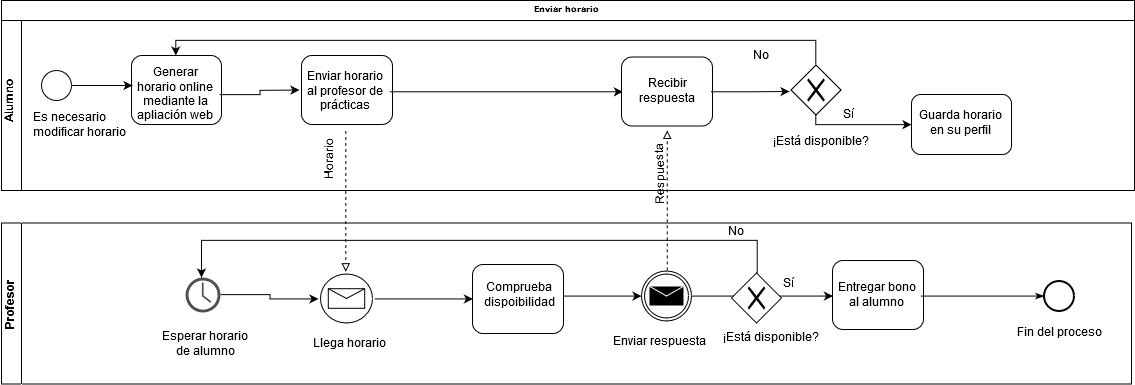

The diagram above was exported from draw.io. Its source (the exported page's mxGraphModel, read from the mxfile embedded in the PNG):
<mxGraphModel dx="1220" dy="613" grid="1" gridSize="10" guides="1" tooltips="1" connect="1" arrows="1" fold="1" page="1" pageScale="1" pageWidth="1100" pageHeight="850" background="#ffffff" math="0" shadow="0">
  <root>
    <mxCell id="0" />
    <mxCell id="1" parent="0" />
    <mxCell id="2b4e8129b02d487f-1" value="Enviar horario" style="swimlane;html=1;childLayout=stackLayout;horizontal=1;startSize=20;horizontalStack=0;rounded=0;shadow=0;labelBackgroundColor=none;strokeColor=#000000;strokeWidth=1;fillColor=#ffffff;fontFamily=Verdana;fontSize=8;fontColor=#000000;align=center;" parent="1" vertex="1">
      <mxGeometry x="180" y="40" width="1133" height="190" as="geometry" />
    </mxCell>
    <mxCell id="2b4e8129b02d487f-2" value="" style="swimlane;html=1;startSize=20;horizontal=0;" parent="2b4e8129b02d487f-1" vertex="1">
      <mxGeometry y="20" width="1133" height="170" as="geometry" />
    </mxCell>
    <mxCell id="2b4e8129b02d487f-7" value="" style="rounded=1;whiteSpace=wrap;html=1;shadow=0;labelBackgroundColor=none;strokeColor=#000000;strokeWidth=1;fillColor=#ffffff;fontFamily=Verdana;fontSize=8;fontColor=#000000;align=center;" parent="2b4e8129b02d487f-2" vertex="1">
      <mxGeometry x="130" y="35" width="90" height="69" as="geometry" />
    </mxCell>
    <mxCell id="WWj5Ezq4ouxZRg_vY-ji-2" value="" style="edgeStyle=orthogonalEdgeStyle;rounded=0;orthogonalLoop=1;jettySize=auto;html=1;" parent="2b4e8129b02d487f-2" source="YuflgJRQoO6ENukYpwJO-21" edge="1">
      <mxGeometry relative="1" as="geometry">
        <mxPoint x="298" y="69.5" as="targetPoint" />
      </mxGeometry>
    </mxCell>
    <mxCell id="YuflgJRQoO6ENukYpwJO-21" value="Generar horario online mediante la apliación web" style="text;html=1;strokeColor=none;fillColor=none;align=center;verticalAlign=middle;whiteSpace=wrap;rounded=0;" parent="2b4e8129b02d487f-2" vertex="1">
      <mxGeometry x="130" y="35" width="88" height="79" as="geometry" />
    </mxCell>
    <mxCell id="F2hgta8ROKvKX4Zt6h2e-19" value="" style="ellipse;whiteSpace=wrap;html=1;rounded=0;shadow=0;labelBackgroundColor=none;strokeColor=#000000;strokeWidth=1;fillColor=#ffffff;fontFamily=Verdana;fontSize=8;fontColor=#000000;align=center;" parent="2b4e8129b02d487f-2" vertex="1">
      <mxGeometry x="40" y="50" width="30" height="30" as="geometry" />
    </mxCell>
    <mxCell id="F2hgta8ROKvKX4Zt6h2e-23" value="&lt;div&gt;Es necesario&lt;/div&gt;&lt;div&gt;modificar horario&lt;br&gt;&lt;/div&gt;" style="text;html=1;resizable=0;points=[];autosize=1;align=left;verticalAlign=top;spacingTop=-4;" parent="2b4e8129b02d487f-2" vertex="1">
      <mxGeometry x="30" y="89" width="110" height="30" as="geometry" />
    </mxCell>
    <mxCell id="F2hgta8ROKvKX4Zt6h2e-26" value="" style="endArrow=classic;html=1;strokeColor=#000000;exitX=1;exitY=0.5;exitDx=0;exitDy=0;" parent="2b4e8129b02d487f-2" edge="1">
      <mxGeometry width="50" height="50" relative="1" as="geometry">
        <mxPoint x="70" y="65" as="sourcePoint" />
        <mxPoint x="131" y="65" as="targetPoint" />
      </mxGeometry>
    </mxCell>
    <mxCell id="WWj5Ezq4ouxZRg_vY-ji-3" value="" style="rounded=1;whiteSpace=wrap;html=1;shadow=0;labelBackgroundColor=none;strokeColor=#000000;strokeWidth=1;fillColor=#ffffff;fontFamily=Verdana;fontSize=8;fontColor=#000000;align=center;" parent="2b4e8129b02d487f-2" vertex="1">
      <mxGeometry x="300" y="35" width="91" height="69" as="geometry" />
    </mxCell>
    <mxCell id="WWj5Ezq4ouxZRg_vY-ji-27" value="" style="edgeStyle=orthogonalEdgeStyle;rounded=0;orthogonalLoop=1;jettySize=auto;html=1;entryX=0;entryY=0.5;entryDx=0;entryDy=0;" parent="2b4e8129b02d487f-2" source="WWj5Ezq4ouxZRg_vY-ji-4" target="WWj5Ezq4ouxZRg_vY-ji-32" edge="1">
      <mxGeometry relative="1" as="geometry">
        <mxPoint x="468" y="71" as="targetPoint" />
      </mxGeometry>
    </mxCell>
    <mxCell id="WWj5Ezq4ouxZRg_vY-ji-4" value="Enviar horario al profesor de prácticas" style="text;html=1;strokeColor=none;fillColor=none;align=center;verticalAlign=middle;whiteSpace=wrap;rounded=0;" parent="2b4e8129b02d487f-2" vertex="1">
      <mxGeometry x="300" y="31.5" width="88" height="79" as="geometry" />
    </mxCell>
    <mxCell id="WWj5Ezq4ouxZRg_vY-ji-30" value="" style="rounded=1;whiteSpace=wrap;html=1;shadow=0;labelBackgroundColor=none;strokeColor=#000000;strokeWidth=1;fillColor=#ffffff;fontFamily=Verdana;fontSize=8;fontColor=#000000;align=center;" parent="2b4e8129b02d487f-2" vertex="1">
      <mxGeometry x="620" y="36.5" width="91" height="69" as="geometry" />
    </mxCell>
    <mxCell id="WWj5Ezq4ouxZRg_vY-ji-34" value="" style="edgeStyle=orthogonalEdgeStyle;rounded=0;orthogonalLoop=1;jettySize=auto;html=1;" parent="2b4e8129b02d487f-2" source="WWj5Ezq4ouxZRg_vY-ji-32" edge="1">
      <mxGeometry relative="1" as="geometry">
        <mxPoint x="788" y="71" as="targetPoint" />
      </mxGeometry>
    </mxCell>
    <mxCell id="WWj5Ezq4ouxZRg_vY-ji-32" value="Recibir respuesta" style="text;html=1;strokeColor=none;fillColor=none;align=center;verticalAlign=middle;whiteSpace=wrap;rounded=0;" parent="2b4e8129b02d487f-2" vertex="1">
      <mxGeometry x="621.5" y="31.5" width="88" height="79" as="geometry" />
    </mxCell>
    <mxCell id="WWj5Ezq4ouxZRg_vY-ji-62" value="Horario" style="text;html=1;resizable=0;points=[];autosize=1;align=left;verticalAlign=top;spacingTop=-4;direction=west;rotation=-91;" parent="2b4e8129b02d487f-2" vertex="1">
      <mxGeometry x="300" y="120.5" width="60" height="20" as="geometry" />
    </mxCell>
    <mxCell id="WWj5Ezq4ouxZRg_vY-ji-78" value="" style="shape=mxgraph.bpmn.shape;html=1;verticalLabelPosition=bottom;labelBackgroundColor=#ffffff;verticalAlign=top;align=center;perimeter=rhombusPerimeter;background=gateway;outlineConnect=0;outline=none;symbol=exclusiveGw;strokeColor=#000000;fillColor=#FFFFFF;gradientColor=none;" parent="2b4e8129b02d487f-2" vertex="1">
      <mxGeometry x="789.5" y="44.5" width="50" height="50" as="geometry" />
    </mxCell>
    <mxCell id="WWj5Ezq4ouxZRg_vY-ji-79" value="¡Está disponible?" style="text;html=1;resizable=0;points=[];autosize=1;align=left;verticalAlign=top;spacingTop=-4;" parent="2b4e8129b02d487f-2" vertex="1">
      <mxGeometry x="770" y="112.5" width="110" height="20" as="geometry" />
    </mxCell>
    <mxCell id="WWj5Ezq4ouxZRg_vY-ji-80" value="Guarda horario en su perfil" style="shape=ext;rounded=1;html=1;whiteSpace=wrap;strokeColor=#000000;fillColor=#FFFFFF;gradientColor=none;" parent="2b4e8129b02d487f-2" vertex="1">
      <mxGeometry x="910" y="74" width="100" height="60" as="geometry" />
    </mxCell>
    <mxCell id="WWj5Ezq4ouxZRg_vY-ji-81" value="" style="edgeStyle=orthogonalEdgeStyle;rounded=0;orthogonalLoop=1;jettySize=auto;html=1;exitX=0.5;exitY=1;exitDx=0;exitDy=0;" parent="2b4e8129b02d487f-2" source="WWj5Ezq4ouxZRg_vY-ji-78" edge="1">
      <mxGeometry relative="1" as="geometry">
        <mxPoint x="839.5" y="108.26470588235293" as="sourcePoint" />
        <mxPoint x="910" y="104" as="targetPoint" />
        <Array as="points">
          <mxPoint x="814" y="104" />
        </Array>
      </mxGeometry>
    </mxCell>
    <mxCell id="WWj5Ezq4ouxZRg_vY-ji-82" value="" style="edgeStyle=orthogonalEdgeStyle;rounded=0;orthogonalLoop=1;jettySize=auto;html=1;exitX=0.5;exitY=0;exitDx=0;exitDy=0;" parent="2b4e8129b02d487f-2" source="WWj5Ezq4ouxZRg_vY-ji-78" target="YuflgJRQoO6ENukYpwJO-21" edge="1">
      <mxGeometry relative="1" as="geometry">
        <mxPoint x="815" y="21.67647058823536" as="sourcePoint" />
        <mxPoint x="964.4117647058824" y="31.08823529411768" as="targetPoint" />
        <Array as="points">
          <mxPoint x="814" y="31" />
          <mxPoint x="814" y="20" />
          <mxPoint x="174" y="20" />
        </Array>
      </mxGeometry>
    </mxCell>
    <mxCell id="WWj5Ezq4ouxZRg_vY-ji-86" value="&lt;div&gt;Respuesta&lt;br&gt;&lt;/div&gt;" style="text;html=1;resizable=0;points=[];autosize=1;align=left;verticalAlign=top;spacingTop=-4;direction=west;rotation=-91;" parent="2b4e8129b02d487f-2" vertex="1">
      <mxGeometry x="620" y="135.5" width="80" height="20" as="geometry" />
    </mxCell>
    <mxCell id="WWj5Ezq4ouxZRg_vY-ji-92" value="Alumno" style="text;html=1;resizable=0;points=[];autosize=1;align=left;verticalAlign=top;spacingTop=-4;direction=west;rotation=-91;rounded=0;fontStyle=1" parent="2b4e8129b02d487f-2" vertex="1">
      <mxGeometry x="-20" y="64" width="60" height="20" as="geometry" />
    </mxCell>
    <mxCell id="fHVe6pJ23SzeOGUB1rfy-5" value="Sí" style="text;html=1;resizable=0;points=[];autosize=1;align=left;verticalAlign=top;spacingTop=-4;" vertex="1" parent="2b4e8129b02d487f-2">
      <mxGeometry x="839.5" y="85.5" width="30" height="20" as="geometry" />
    </mxCell>
    <mxCell id="fHVe6pJ23SzeOGUB1rfy-6" value="No" style="text;html=1;resizable=0;points=[];autosize=1;align=left;verticalAlign=top;spacingTop=-4;" vertex="1" parent="2b4e8129b02d487f-2">
      <mxGeometry x="750" y="26.5" width="30" height="20" as="geometry" />
    </mxCell>
    <mxCell id="WWj5Ezq4ouxZRg_vY-ji-39" value="&lt;div&gt;Profesor&lt;/div&gt;" style="swimlane;html=1;startSize=20;horizontal=0;" parent="1" vertex="1">
      <mxGeometry x="180" y="262.5" width="1130" height="161" as="geometry" />
    </mxCell>
    <mxCell id="WWj5Ezq4ouxZRg_vY-ji-49" value="" style="edgeStyle=orthogonalEdgeStyle;rounded=0;orthogonalLoop=1;jettySize=auto;html=1;exitX=1;exitY=0.5;exitDx=0;exitDy=0;entryX=0;entryY=0.5;entryDx=0;entryDy=0;" parent="WWj5Ezq4ouxZRg_vY-ji-39" source="WWj5Ezq4ouxZRg_vY-ji-64" target="WWj5Ezq4ouxZRg_vY-ji-51" edge="1">
      <mxGeometry relative="1" as="geometry">
        <mxPoint x="468" y="71" as="targetPoint" />
        <mxPoint x="388" y="71.23529411764707" as="sourcePoint" />
      </mxGeometry>
    </mxCell>
    <mxCell id="WWj5Ezq4ouxZRg_vY-ji-51" value="" style="rounded=1;whiteSpace=wrap;html=1;shadow=0;labelBackgroundColor=none;strokeColor=#000000;strokeWidth=1;fillColor=#ffffff;fontFamily=Verdana;fontSize=8;fontColor=#000000;align=center;" parent="WWj5Ezq4ouxZRg_vY-ji-39" vertex="1">
      <mxGeometry x="471" y="41.5" width="91" height="69" as="geometry" />
    </mxCell>
    <mxCell id="WWj5Ezq4ouxZRg_vY-ji-52" value="" style="edgeStyle=orthogonalEdgeStyle;rounded=0;orthogonalLoop=1;jettySize=auto;html=1;entryX=0;entryY=0.5;entryDx=0;entryDy=0;" parent="WWj5Ezq4ouxZRg_vY-ji-39" source="WWj5Ezq4ouxZRg_vY-ji-53" target="WWj5Ezq4ouxZRg_vY-ji-75" edge="1">
      <mxGeometry relative="1" as="geometry">
        <mxPoint x="624.4117647058824" y="72.41176470588232" as="targetPoint" />
      </mxGeometry>
    </mxCell>
    <mxCell id="WWj5Ezq4ouxZRg_vY-ji-53" value="Comprueba dispoibilidad" style="text;html=1;strokeColor=none;fillColor=none;align=center;verticalAlign=middle;whiteSpace=wrap;rounded=0;" parent="WWj5Ezq4ouxZRg_vY-ji-39" vertex="1">
      <mxGeometry x="474" y="33.5" width="88" height="79" as="geometry" />
    </mxCell>
    <mxCell id="WWj5Ezq4ouxZRg_vY-ji-55" value="" style="edgeStyle=orthogonalEdgeStyle;rounded=0;orthogonalLoop=1;jettySize=auto;html=1;exitX=1;exitY=0.5;exitDx=0;exitDy=0;entryX=0;entryY=0.5;entryDx=0;entryDy=0;" parent="WWj5Ezq4ouxZRg_vY-ji-39" source="WWj5Ezq4ouxZRg_vY-ji-75" target="WWj5Ezq4ouxZRg_vY-ji-58" edge="1">
      <mxGeometry relative="1" as="geometry">
        <mxPoint x="788" y="71" as="targetPoint" />
        <mxPoint x="708" y="71.23529411764707" as="sourcePoint" />
      </mxGeometry>
    </mxCell>
    <mxCell id="WWj5Ezq4ouxZRg_vY-ji-57" value="" style="rounded=1;whiteSpace=wrap;html=1;shadow=0;labelBackgroundColor=none;strokeColor=#000000;strokeWidth=1;fillColor=#ffffff;fontFamily=Verdana;fontSize=8;fontColor=#000000;align=center;" parent="WWj5Ezq4ouxZRg_vY-ji-39" vertex="1">
      <mxGeometry x="831" y="37.5" width="91" height="69" as="geometry" />
    </mxCell>
    <mxCell id="WWj5Ezq4ouxZRg_vY-ji-90" value="" style="edgeStyle=orthogonalEdgeStyle;rounded=0;orthogonalLoop=1;jettySize=auto;html=1;endArrow=classicThin;endFill=1;entryX=0;entryY=0.5;entryDx=0;entryDy=0;" parent="WWj5Ezq4ouxZRg_vY-ji-39" source="WWj5Ezq4ouxZRg_vY-ji-58" target="WWj5Ezq4ouxZRg_vY-ji-88" edge="1">
      <mxGeometry relative="1" as="geometry">
        <mxPoint x="999" y="73" as="targetPoint" />
      </mxGeometry>
    </mxCell>
    <mxCell id="WWj5Ezq4ouxZRg_vY-ji-58" value="&lt;div&gt;Entregar bono&lt;/div&gt;&lt;div&gt;al alumno&lt;br&gt;&lt;/div&gt;" style="text;html=1;strokeColor=none;fillColor=none;align=center;verticalAlign=middle;whiteSpace=wrap;rounded=0;" parent="WWj5Ezq4ouxZRg_vY-ji-39" vertex="1">
      <mxGeometry x="831" y="33.5" width="88" height="79" as="geometry" />
    </mxCell>
    <mxCell id="WWj5Ezq4ouxZRg_vY-ji-64" value="" style="shape=mxgraph.bpmn.shape;html=1;verticalLabelPosition=bottom;labelBackgroundColor=#ffffff;verticalAlign=top;perimeter=ellipsePerimeter;outline=standard;symbol=message;fontFamily=Helvetica;fontSize=12;fontColor=#000000;align=center;strokeColor=#000000;strokeWidth=1;fillColor=none;perimeterSpacing=2;direction=east;" parent="WWj5Ezq4ouxZRg_vY-ji-39" vertex="1">
      <mxGeometry x="319" y="51" width="52" height="49" as="geometry" />
    </mxCell>
    <mxCell id="WWj5Ezq4ouxZRg_vY-ji-69" value="Llega horario" style="text;html=1;resizable=0;points=[];autosize=1;align=left;verticalAlign=top;spacingTop=-4;" parent="WWj5Ezq4ouxZRg_vY-ji-39" vertex="1">
      <mxGeometry x="310" y="112.5" width="90" height="20" as="geometry" />
    </mxCell>
    <mxCell id="WWj5Ezq4ouxZRg_vY-ji-75" value="" style="shape=mxgraph.bpmn.shape;html=1;verticalLabelPosition=bottom;labelBackgroundColor=#ffffff;verticalAlign=top;align=center;perimeter=ellipsePerimeter;outlineConnect=0;outline=throwing;symbol=message;strokeColor=#000000;fillColor=#FFFFFF;gradientColor=none;" parent="WWj5Ezq4ouxZRg_vY-ji-39" vertex="1">
      <mxGeometry x="640" y="48" width="50" height="50" as="geometry" />
    </mxCell>
    <mxCell id="WWj5Ezq4ouxZRg_vY-ji-87" value="Enviar respuesta" style="text;html=1;resizable=0;points=[];autosize=1;align=left;verticalAlign=top;spacingTop=-4;" parent="WWj5Ezq4ouxZRg_vY-ji-39" vertex="1">
      <mxGeometry x="610" y="110.5" width="110" height="20" as="geometry" />
    </mxCell>
    <mxCell id="WWj5Ezq4ouxZRg_vY-ji-47" value="Fin del proceso" style="text;html=1;strokeColor=none;fillColor=none;align=center;verticalAlign=middle;whiteSpace=wrap;rounded=0;" parent="WWj5Ezq4ouxZRg_vY-ji-39" vertex="1">
      <mxGeometry x="1000" y="94.5" width="115" height="32" as="geometry" />
    </mxCell>
    <mxCell id="WWj5Ezq4ouxZRg_vY-ji-88" value="" style="ellipse;whiteSpace=wrap;html=1;rounded=0;shadow=0;labelBackgroundColor=none;strokeColor=#000000;strokeWidth=2;fillColor=#ffffff;fontFamily=Verdana;fontSize=8;fontColor=#000000;align=center;" parent="WWj5Ezq4ouxZRg_vY-ji-39" vertex="1">
      <mxGeometry x="1042.5" y="58" width="30" height="30" as="geometry" />
    </mxCell>
    <mxCell id="fHVe6pJ23SzeOGUB1rfy-4" value="" style="edgeStyle=orthogonalEdgeStyle;rounded=0;orthogonalLoop=1;jettySize=auto;html=1;" edge="1" parent="WWj5Ezq4ouxZRg_vY-ji-39" source="fHVe6pJ23SzeOGUB1rfy-1" target="fHVe6pJ23SzeOGUB1rfy-14">
      <mxGeometry relative="1" as="geometry">
        <mxPoint x="199.66666666666674" y="40.33333333333337" as="targetPoint" />
        <Array as="points">
          <mxPoint x="755" y="18" />
          <mxPoint x="200" y="18" />
        </Array>
      </mxGeometry>
    </mxCell>
    <mxCell id="fHVe6pJ23SzeOGUB1rfy-1" value="" style="shape=mxgraph.bpmn.shape;html=1;verticalLabelPosition=bottom;labelBackgroundColor=#ffffff;verticalAlign=top;align=center;perimeter=rhombusPerimeter;background=gateway;outlineConnect=0;outline=none;symbol=exclusiveGw;strokeColor=#000000;fillColor=#FFFFFF;gradientColor=none;" vertex="1" parent="WWj5Ezq4ouxZRg_vY-ji-39">
      <mxGeometry x="730" y="50" width="50" height="50" as="geometry" />
    </mxCell>
    <mxCell id="fHVe6pJ23SzeOGUB1rfy-2" value="¡Está disponible?" style="text;html=1;resizable=0;points=[];autosize=1;align=left;verticalAlign=top;spacingTop=-4;" vertex="1" parent="WWj5Ezq4ouxZRg_vY-ji-39">
      <mxGeometry x="720" y="106.5" width="110" height="20" as="geometry" />
    </mxCell>
    <mxCell id="fHVe6pJ23SzeOGUB1rfy-7" value="Sí" style="text;html=1;resizable=0;points=[];autosize=1;align=left;verticalAlign=top;spacingTop=-4;" vertex="1" parent="WWj5Ezq4ouxZRg_vY-ji-39">
      <mxGeometry x="780" y="52" width="30" height="20" as="geometry" />
    </mxCell>
    <mxCell id="fHVe6pJ23SzeOGUB1rfy-12" value="" style="edgeStyle=orthogonalEdgeStyle;rounded=0;orthogonalLoop=1;jettySize=auto;html=1;" edge="1" parent="WWj5Ezq4ouxZRg_vY-ji-39" source="fHVe6pJ23SzeOGUB1rfy-14" target="WWj5Ezq4ouxZRg_vY-ji-64">
      <mxGeometry relative="1" as="geometry">
        <mxPoint x="248.83333333333348" y="83.66666666666674" as="sourcePoint" />
      </mxGeometry>
    </mxCell>
    <mxCell id="fHVe6pJ23SzeOGUB1rfy-9" value="Esperar horario de alumno" style="text;html=1;strokeColor=none;fillColor=none;align=center;verticalAlign=middle;whiteSpace=wrap;rounded=0;" vertex="1" parent="WWj5Ezq4ouxZRg_vY-ji-39">
      <mxGeometry x="160" y="82" width="88" height="79" as="geometry" />
    </mxCell>
    <mxCell id="fHVe6pJ23SzeOGUB1rfy-13" value="No" style="text;html=1;resizable=0;points=[];autosize=1;align=left;verticalAlign=top;spacingTop=-4;" vertex="1" parent="WWj5Ezq4ouxZRg_vY-ji-39">
      <mxGeometry x="725" width="30" height="20" as="geometry" />
    </mxCell>
    <mxCell id="fHVe6pJ23SzeOGUB1rfy-14" value="" style="pointerEvents=1;shadow=0;dashed=0;html=1;strokeColor=none;fillColor=#505050;labelPosition=center;verticalLabelPosition=bottom;verticalAlign=top;outlineConnect=0;align=center;shape=mxgraph.office.concepts.clock;" vertex="1" parent="WWj5Ezq4ouxZRg_vY-ji-39">
      <mxGeometry x="184" y="54.5" width="35" height="35" as="geometry" />
    </mxCell>
    <mxCell id="WWj5Ezq4ouxZRg_vY-ji-59" value="" style="edgeStyle=orthogonalEdgeStyle;rounded=0;orthogonalLoop=1;jettySize=auto;html=1;dashed=1;endArrow=block;endFill=0;entryX=0.5;entryY=0;entryDx=0;entryDy=0;" parent="1" source="WWj5Ezq4ouxZRg_vY-ji-4" target="WWj5Ezq4ouxZRg_vY-ji-64" edge="1">
      <mxGeometry relative="1" as="geometry">
        <mxPoint x="524.0000000000002" y="241.5" as="targetPoint" />
      </mxGeometry>
    </mxCell>
    <mxCell id="WWj5Ezq4ouxZRg_vY-ji-76" value="" style="edgeStyle=orthogonalEdgeStyle;rounded=0;orthogonalLoop=1;jettySize=auto;html=1;dashed=1;endArrow=block;endFill=0;entryX=0.5;entryY=1;entryDx=0;entryDy=0;exitX=0.5;exitY=0;exitDx=0;exitDy=0;" parent="1" source="WWj5Ezq4ouxZRg_vY-ji-75" target="WWj5Ezq4ouxZRg_vY-ji-32" edge="1">
      <mxGeometry relative="1" as="geometry">
        <mxPoint x="779.9117647058824" y="155" as="sourcePoint" />
        <mxPoint x="779.9117647058824" y="243.38235294117646" as="targetPoint" />
      </mxGeometry>
    </mxCell>
  </root>
</mxGraphModel>